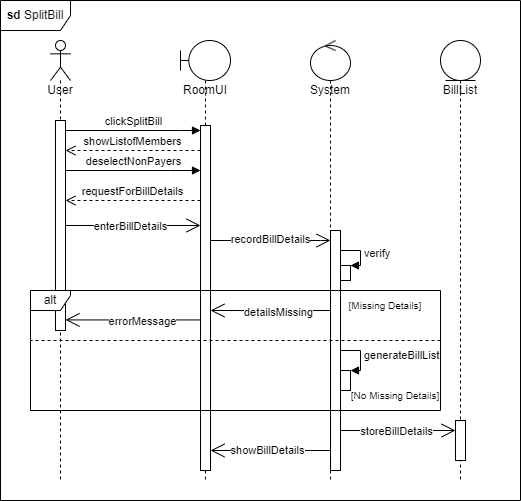

The diagram above was exported from draw.io. Its source (the exported page's mxGraphModel, read from the mxfile embedded in the PNG):
<mxGraphModel dx="1449" dy="692" grid="1" gridSize="10" guides="1" tooltips="1" connect="1" arrows="1" fold="1" page="1" pageScale="1" pageWidth="850" pageHeight="1100" background="none" math="0" shadow="0">
  <root>
    <mxCell id="0" />
    <mxCell id="1" parent="0" />
    <mxCell id="e8UboGGsHU_9uwnmmSwi-33" value="&lt;b&gt;sd&lt;/b&gt;&amp;nbsp;SplitBill" style="shape=umlFrame;whiteSpace=wrap;html=1;width=70;height=30;" parent="1" vertex="1">
      <mxGeometry y="20" width="520" height="500" as="geometry" />
    </mxCell>
    <mxCell id="3cNIBe55hLNU3QxJ3JfB-2" value="User" style="shape=umlLifeline;participant=umlActor;perimeter=lifelinePerimeter;whiteSpace=wrap;html=1;container=1;collapsible=0;recursiveResize=0;verticalAlign=top;spacingTop=36;outlineConnect=0;" parent="1" vertex="1">
      <mxGeometry x="50" y="60" width="20" height="440" as="geometry" />
    </mxCell>
    <mxCell id="j9OXlPGpxeXxUMLggofe-2" value="" style="html=1;points=[];perimeter=orthogonalPerimeter;" parent="3cNIBe55hLNU3QxJ3JfB-2" vertex="1">
      <mxGeometry x="5" y="80" width="10" height="210" as="geometry" />
    </mxCell>
    <mxCell id="3cNIBe55hLNU3QxJ3JfB-3" value="RoomUI" style="shape=umlLifeline;participant=umlBoundary;perimeter=lifelinePerimeter;whiteSpace=wrap;html=1;container=1;collapsible=0;recursiveResize=0;verticalAlign=top;spacingTop=36;outlineConnect=0;" parent="1" vertex="1">
      <mxGeometry x="180" y="60" width="50" height="440" as="geometry" />
    </mxCell>
    <mxCell id="j9OXlPGpxeXxUMLggofe-3" value="" style="html=1;points=[];perimeter=orthogonalPerimeter;" parent="3cNIBe55hLNU3QxJ3JfB-3" vertex="1">
      <mxGeometry x="20" y="85" width="10" height="345" as="geometry" />
    </mxCell>
    <mxCell id="j9OXlPGpxeXxUMLggofe-1" value="clickSplitBill" style="html=1;verticalAlign=bottom;endArrow=block;rounded=0;" parent="1" source="j9OXlPGpxeXxUMLggofe-2" target="j9OXlPGpxeXxUMLggofe-3" edge="1">
      <mxGeometry width="80" relative="1" as="geometry">
        <mxPoint x="70" y="150.34" as="sourcePoint" />
        <mxPoint x="160" y="150" as="targetPoint" />
        <Array as="points">
          <mxPoint x="180" y="150" />
        </Array>
      </mxGeometry>
    </mxCell>
    <mxCell id="e8UboGGsHU_9uwnmmSwi-1" value="System" style="shape=umlLifeline;participant=umlControl;perimeter=lifelinePerimeter;whiteSpace=wrap;html=1;container=1;collapsible=0;recursiveResize=0;verticalAlign=top;spacingTop=36;outlineConnect=0;" parent="1" vertex="1">
      <mxGeometry x="310" y="60" width="40" height="440" as="geometry" />
    </mxCell>
    <mxCell id="e8UboGGsHU_9uwnmmSwi-2" value="" style="html=1;points=[];perimeter=orthogonalPerimeter;" parent="e8UboGGsHU_9uwnmmSwi-1" vertex="1">
      <mxGeometry x="20" y="190" width="10" height="240" as="geometry" />
    </mxCell>
    <mxCell id="e8UboGGsHU_9uwnmmSwi-13" value="" style="html=1;points=[];perimeter=orthogonalPerimeter;" parent="e8UboGGsHU_9uwnmmSwi-1" vertex="1">
      <mxGeometry x="30" y="225" width="10" height="15" as="geometry" />
    </mxCell>
    <mxCell id="e8UboGGsHU_9uwnmmSwi-14" value="verify" style="edgeStyle=orthogonalEdgeStyle;html=1;align=left;spacingLeft=2;endArrow=block;rounded=0;entryX=1;entryY=0;" parent="e8UboGGsHU_9uwnmmSwi-1" target="e8UboGGsHU_9uwnmmSwi-13" edge="1">
      <mxGeometry relative="1" as="geometry">
        <mxPoint x="30" y="209.9999999999999" as="sourcePoint" />
        <Array as="points">
          <mxPoint x="50" y="210" />
          <mxPoint x="50" y="225" />
        </Array>
      </mxGeometry>
    </mxCell>
    <mxCell id="e8UboGGsHU_9uwnmmSwi-17" value="" style="html=1;points=[];perimeter=orthogonalPerimeter;" parent="e8UboGGsHU_9uwnmmSwi-1" vertex="1">
      <mxGeometry x="30" y="330" width="10" height="20" as="geometry" />
    </mxCell>
    <mxCell id="e8UboGGsHU_9uwnmmSwi-18" value="generateBillList" style="edgeStyle=orthogonalEdgeStyle;html=1;align=left;spacingLeft=2;endArrow=block;rounded=0;entryX=1;entryY=0;" parent="e8UboGGsHU_9uwnmmSwi-1" target="e8UboGGsHU_9uwnmmSwi-17" edge="1">
      <mxGeometry relative="1" as="geometry">
        <mxPoint x="30" y="309.9999999999999" as="sourcePoint" />
        <Array as="points">
          <mxPoint x="50" y="310" />
          <mxPoint x="50" y="330" />
        </Array>
      </mxGeometry>
    </mxCell>
    <mxCell id="e8UboGGsHU_9uwnmmSwi-3" value="requestForBillDetails" style="html=1;verticalAlign=bottom;endArrow=open;dashed=1;endSize=8;rounded=0;" parent="1" source="j9OXlPGpxeXxUMLggofe-3" target="j9OXlPGpxeXxUMLggofe-2" edge="1">
      <mxGeometry relative="1" as="geometry">
        <mxPoint x="180" y="180" as="sourcePoint" />
        <mxPoint x="80" y="180" as="targetPoint" />
        <Array as="points">
          <mxPoint x="160" y="220" />
        </Array>
      </mxGeometry>
    </mxCell>
    <mxCell id="e8UboGGsHU_9uwnmmSwi-23" value="BillList" style="shape=umlLifeline;participant=umlEntity;perimeter=lifelinePerimeter;whiteSpace=wrap;html=1;container=1;collapsible=0;recursiveResize=0;verticalAlign=top;spacingTop=36;outlineConnect=0;" parent="1" vertex="1">
      <mxGeometry x="440" y="60" width="40" height="440" as="geometry" />
    </mxCell>
    <mxCell id="r9wXJ8rU-pkz-RsGl9O0-1" value="" style="html=1;points=[];perimeter=orthogonalPerimeter;" parent="e8UboGGsHU_9uwnmmSwi-23" vertex="1">
      <mxGeometry x="15" y="380" width="10" height="40" as="geometry" />
    </mxCell>
    <mxCell id="lhVD7iMe7ihFUQQ8USru-1" value="&lt;font style=&quot;font-size: 10px;&quot;&gt;[Missing Details]&lt;/font&gt;" style="text;html=1;strokeColor=none;fillColor=none;align=center;verticalAlign=middle;whiteSpace=wrap;rounded=0;" parent="1" vertex="1">
      <mxGeometry x="330" y="310" width="110" height="30" as="geometry" />
    </mxCell>
    <mxCell id="lhVD7iMe7ihFUQQ8USru-5" value="&lt;font style=&quot;font-size: 10px;&quot;&gt;[No Missing Details]&lt;/font&gt;" style="text;html=1;strokeColor=none;fillColor=none;align=center;verticalAlign=middle;whiteSpace=wrap;rounded=0;" parent="1" vertex="1">
      <mxGeometry x="340" y="400" width="110" height="30" as="geometry" />
    </mxCell>
    <mxCell id="EV56zaSkWDV6IDZGK2Ep-2" value="" style="endArrow=none;dashed=1;html=1;rounded=0;fontSize=10;" parent="1" edge="1">
      <mxGeometry width="50" height="50" relative="1" as="geometry">
        <mxPoint x="440" y="360" as="sourcePoint" />
        <mxPoint x="30" y="360" as="targetPoint" />
      </mxGeometry>
    </mxCell>
    <mxCell id="jKig-VWpW7TDYWNdEGqu-5" value="showListofMembers" style="html=1;verticalAlign=bottom;endArrow=open;dashed=1;endSize=8;rounded=0;" parent="1" source="j9OXlPGpxeXxUMLggofe-3" target="j9OXlPGpxeXxUMLggofe-2" edge="1">
      <mxGeometry relative="1" as="geometry">
        <mxPoint x="180" y="170" as="sourcePoint" />
        <mxPoint x="100" y="170" as="targetPoint" />
        <Array as="points">
          <mxPoint x="180" y="170" />
        </Array>
      </mxGeometry>
    </mxCell>
    <mxCell id="jKig-VWpW7TDYWNdEGqu-6" value="deselectNonPayers" style="html=1;verticalAlign=bottom;endArrow=block;rounded=0;" parent="1" source="j9OXlPGpxeXxUMLggofe-2" target="j9OXlPGpxeXxUMLggofe-3" edge="1">
      <mxGeometry width="80" relative="1" as="geometry">
        <mxPoint x="70" y="190" as="sourcePoint" />
        <mxPoint x="150" y="190" as="targetPoint" />
        <Array as="points">
          <mxPoint x="170" y="190" />
        </Array>
      </mxGeometry>
    </mxCell>
    <mxCell id="wzWDUi9JEAFb2Dz__-JI-1" value="" style="endArrow=open;endFill=1;endSize=12;html=1;rounded=0;" parent="1" source="j9OXlPGpxeXxUMLggofe-2" target="j9OXlPGpxeXxUMLggofe-3" edge="1">
      <mxGeometry width="160" relative="1" as="geometry">
        <mxPoint x="70" y="269.71" as="sourcePoint" />
        <mxPoint x="150" y="270" as="targetPoint" />
      </mxGeometry>
    </mxCell>
    <mxCell id="wzWDUi9JEAFb2Dz__-JI-2" value="enterBillDetails" style="edgeLabel;html=1;align=center;verticalAlign=middle;resizable=0;points=[];" parent="wzWDUi9JEAFb2Dz__-JI-1" connectable="0" vertex="1">
      <mxGeometry x="-0.4624" y="2" relative="1" as="geometry">
        <mxPoint x="28" y="2" as="offset" />
      </mxGeometry>
    </mxCell>
    <mxCell id="wzWDUi9JEAFb2Dz__-JI-4" value="" style="endArrow=open;endFill=1;endSize=12;html=1;rounded=0;" parent="1" source="j9OXlPGpxeXxUMLggofe-3" target="e8UboGGsHU_9uwnmmSwi-2" edge="1">
      <mxGeometry width="160" relative="1" as="geometry">
        <mxPoint x="230" y="260" as="sourcePoint" />
        <mxPoint x="320" y="260" as="targetPoint" />
        <Array as="points">
          <mxPoint x="320" y="260" />
        </Array>
      </mxGeometry>
    </mxCell>
    <mxCell id="wzWDUi9JEAFb2Dz__-JI-5" value="recordBillDetails" style="edgeLabel;html=1;align=center;verticalAlign=middle;resizable=0;points=[];" parent="wzWDUi9JEAFb2Dz__-JI-4" connectable="0" vertex="1">
      <mxGeometry x="-0.0214" y="2" relative="1" as="geometry">
        <mxPoint as="offset" />
      </mxGeometry>
    </mxCell>
    <mxCell id="wzWDUi9JEAFb2Dz__-JI-6" value="" style="endArrow=open;endFill=1;endSize=12;html=1;rounded=0;" parent="1" source="e8UboGGsHU_9uwnmmSwi-1" target="j9OXlPGpxeXxUMLggofe-3" edge="1">
      <mxGeometry width="160" relative="1" as="geometry">
        <mxPoint x="250" y="350" as="sourcePoint" />
        <mxPoint x="410" y="350" as="targetPoint" />
        <Array as="points">
          <mxPoint x="300" y="330" />
        </Array>
      </mxGeometry>
    </mxCell>
    <mxCell id="wzWDUi9JEAFb2Dz__-JI-7" value="detailsMissing" style="edgeLabel;html=1;align=center;verticalAlign=middle;resizable=0;points=[];" parent="wzWDUi9JEAFb2Dz__-JI-6" connectable="0" vertex="1">
      <mxGeometry x="-0.1261" y="1" relative="1" as="geometry">
        <mxPoint as="offset" />
      </mxGeometry>
    </mxCell>
    <mxCell id="wzWDUi9JEAFb2Dz__-JI-8" value="" style="endArrow=open;endFill=1;endSize=12;html=1;rounded=0;" parent="1" source="j9OXlPGpxeXxUMLggofe-3" target="j9OXlPGpxeXxUMLggofe-2" edge="1">
      <mxGeometry width="160" relative="1" as="geometry">
        <mxPoint x="189.5" y="339.43" as="sourcePoint" />
        <mxPoint x="70" y="339.43" as="targetPoint" />
        <Array as="points">
          <mxPoint x="160" y="339.43" />
        </Array>
      </mxGeometry>
    </mxCell>
    <mxCell id="wzWDUi9JEAFb2Dz__-JI-9" value="errorMessage" style="edgeLabel;html=1;align=center;verticalAlign=middle;resizable=0;points=[];" parent="wzWDUi9JEAFb2Dz__-JI-8" connectable="0" vertex="1">
      <mxGeometry x="-0.1261" y="1" relative="1" as="geometry">
        <mxPoint as="offset" />
      </mxGeometry>
    </mxCell>
    <mxCell id="e8UboGGsHU_9uwnmmSwi-7" value="alt" style="shape=umlFrame;whiteSpace=wrap;html=1;width=40;height=20;" parent="1" vertex="1">
      <mxGeometry x="30" y="310" width="410" height="120" as="geometry" />
    </mxCell>
    <mxCell id="wzWDUi9JEAFb2Dz__-JI-10" value="" style="endArrow=open;endFill=1;endSize=12;html=1;rounded=0;" parent="1" source="e8UboGGsHU_9uwnmmSwi-2" target="j9OXlPGpxeXxUMLggofe-3" edge="1">
      <mxGeometry width="160" relative="1" as="geometry">
        <mxPoint x="265" y="480" as="sourcePoint" />
        <mxPoint x="425" y="480" as="targetPoint" />
        <Array as="points">
          <mxPoint x="310" y="470" />
        </Array>
      </mxGeometry>
    </mxCell>
    <mxCell id="wzWDUi9JEAFb2Dz__-JI-13" value="showBillDetails" style="edgeLabel;html=1;align=center;verticalAlign=middle;resizable=0;points=[];" parent="wzWDUi9JEAFb2Dz__-JI-10" connectable="0" vertex="1">
      <mxGeometry x="0.069" y="-1" relative="1" as="geometry">
        <mxPoint as="offset" />
      </mxGeometry>
    </mxCell>
    <mxCell id="wzWDUi9JEAFb2Dz__-JI-11" value="" style="endArrow=open;endFill=1;endSize=12;html=1;rounded=0;" parent="1" source="e8UboGGsHU_9uwnmmSwi-2" target="r9wXJ8rU-pkz-RsGl9O0-1" edge="1">
      <mxGeometry width="160" relative="1" as="geometry">
        <mxPoint x="345" y="450" as="sourcePoint" />
        <mxPoint x="450" y="450" as="targetPoint" />
        <Array as="points">
          <mxPoint x="430" y="450" />
        </Array>
      </mxGeometry>
    </mxCell>
    <mxCell id="wzWDUi9JEAFb2Dz__-JI-12" value="storeBillDetails" style="edgeLabel;html=1;align=center;verticalAlign=middle;resizable=0;points=[];" parent="wzWDUi9JEAFb2Dz__-JI-11" connectable="0" vertex="1">
      <mxGeometry x="0.3441" relative="1" as="geometry">
        <mxPoint x="-22" as="offset" />
      </mxGeometry>
    </mxCell>
  </root>
</mxGraphModel>